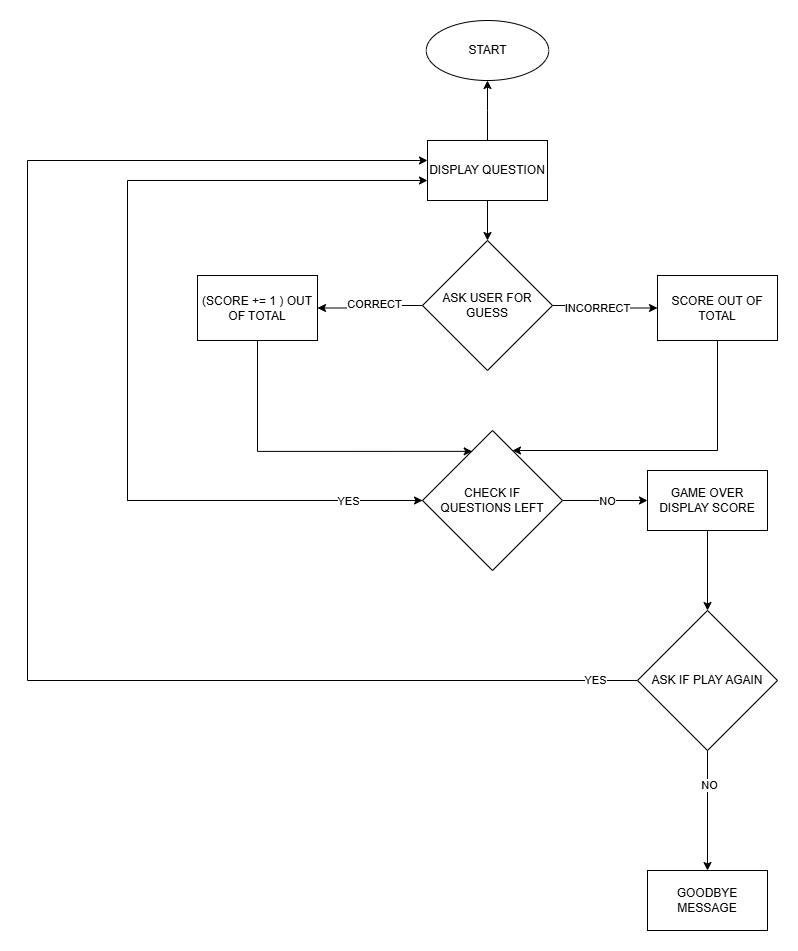

The diagram above was exported from draw.io. Its source (the exported page's mxGraphModel, read from the mxfile embedded in the PNG):
<mxGraphModel dx="1636" dy="1517" grid="1" gridSize="10" guides="1" tooltips="1" connect="1" arrows="1" fold="1" page="1" pageScale="1" pageWidth="850" pageHeight="1100" math="0" shadow="0">
  <root>
    <mxCell id="0" />
    <mxCell id="1" parent="0" />
    <mxCell id="tDuFJKNW7Ahp3117Y8qF-3" edge="1" parent="1" source="tDuFJKNW7Ahp3117Y8qF-1" style="edgeStyle=orthogonalEdgeStyle;rounded=0;orthogonalLoop=1;jettySize=auto;html=1;" target="tDuFJKNW7Ahp3117Y8qF-2" value="">
      <mxGeometry relative="1" as="geometry" />
    </mxCell>
    <mxCell id="tDuFJKNW7Ahp3117Y8qF-40" edge="1" parent="1" source="tDuFJKNW7Ahp3117Y8qF-1" style="edgeStyle=orthogonalEdgeStyle;rounded=0;orthogonalLoop=1;jettySize=auto;html=1;" target="tDuFJKNW7Ahp3117Y8qF-39" value="">
      <mxGeometry relative="1" as="geometry" />
    </mxCell>
    <mxCell id="tDuFJKNW7Ahp3117Y8qF-1" parent="1" style="rounded=0;whiteSpace=wrap;html=1;" value="DISPLAY QUESTION" vertex="1">
      <mxGeometry height="60" width="120" x="340" y="40" as="geometry" />
    </mxCell>
    <mxCell id="tDuFJKNW7Ahp3117Y8qF-5" edge="1" parent="1" source="tDuFJKNW7Ahp3117Y8qF-2" style="edgeStyle=orthogonalEdgeStyle;rounded=0;orthogonalLoop=1;jettySize=auto;html=1;" target="tDuFJKNW7Ahp3117Y8qF-4" value="">
      <mxGeometry relative="1" as="geometry" />
    </mxCell>
    <mxCell id="tDuFJKNW7Ahp3117Y8qF-8" connectable="0" parent="tDuFJKNW7Ahp3117Y8qF-5" style="edgeLabel;html=1;align=center;verticalAlign=middle;resizable=0;points=[];" value="CORRECT" vertex="1">
      <mxGeometry relative="1" x="-0.0824" y="-2" as="geometry">
        <mxPoint as="offset" />
      </mxGeometry>
    </mxCell>
    <mxCell id="tDuFJKNW7Ahp3117Y8qF-7" edge="1" parent="1" source="tDuFJKNW7Ahp3117Y8qF-2" style="edgeStyle=orthogonalEdgeStyle;rounded=0;orthogonalLoop=1;jettySize=auto;html=1;" target="tDuFJKNW7Ahp3117Y8qF-6" value="">
      <mxGeometry relative="1" as="geometry" />
    </mxCell>
    <mxCell id="tDuFJKNW7Ahp3117Y8qF-9" connectable="0" parent="tDuFJKNW7Ahp3117Y8qF-7" style="edgeLabel;html=1;align=center;verticalAlign=middle;resizable=0;points=[];" value="INCORRECT" vertex="1">
      <mxGeometry relative="1" x="0.0353" y="1" as="geometry">
        <mxPoint x="-9" y="1" as="offset" />
      </mxGeometry>
    </mxCell>
    <mxCell id="tDuFJKNW7Ahp3117Y8qF-2" parent="1" style="rhombus;whiteSpace=wrap;html=1;" value="ASK USER FOR GUESS" vertex="1">
      <mxGeometry height="130" width="130" x="335" y="140" as="geometry" />
    </mxCell>
    <mxCell id="tDuFJKNW7Ahp3117Y8qF-13" edge="1" parent="1" source="tDuFJKNW7Ahp3117Y8qF-4" style="edgeStyle=orthogonalEdgeStyle;rounded=0;orthogonalLoop=1;jettySize=auto;html=1;entryX=0.355;entryY=0.149;entryDx=0;entryDy=0;entryPerimeter=0;" target="tDuFJKNW7Ahp3117Y8qF-14" value="">
      <mxGeometry relative="1" as="geometry">
        <Array as="points">
          <mxPoint x="170" y="351" />
        </Array>
        <mxPoint x="370" y="350" as="targetPoint" />
      </mxGeometry>
    </mxCell>
    <mxCell id="tDuFJKNW7Ahp3117Y8qF-4" parent="1" style="whiteSpace=wrap;html=1;" value="(SCORE += 1 ) OUT OF TOTAL" vertex="1">
      <mxGeometry height="65" width="120" x="110" y="175" as="geometry" />
    </mxCell>
    <mxCell id="tDuFJKNW7Ahp3117Y8qF-16" edge="1" parent="1" source="tDuFJKNW7Ahp3117Y8qF-6" style="edgeStyle=orthogonalEdgeStyle;rounded=0;orthogonalLoop=1;jettySize=auto;html=1;" target="tDuFJKNW7Ahp3117Y8qF-14">
      <mxGeometry relative="1" as="geometry">
        <Array as="points">
          <mxPoint x="630" y="350" />
        </Array>
        <mxPoint x="500" y="400" as="targetPoint" />
      </mxGeometry>
    </mxCell>
    <mxCell id="tDuFJKNW7Ahp3117Y8qF-6" parent="1" style="whiteSpace=wrap;html=1;" value="SCORE OUT OF TOTAL" vertex="1">
      <mxGeometry height="65" width="120" x="570" y="175" as="geometry" />
    </mxCell>
    <mxCell id="tDuFJKNW7Ahp3117Y8qF-18" edge="1" parent="1" source="tDuFJKNW7Ahp3117Y8qF-14" style="edgeStyle=orthogonalEdgeStyle;rounded=0;orthogonalLoop=1;jettySize=auto;html=1;" target="tDuFJKNW7Ahp3117Y8qF-1" value="">
      <mxGeometry relative="1" as="geometry">
        <Array as="points">
          <mxPoint x="40" y="400" />
          <mxPoint x="40" y="80" />
        </Array>
        <mxPoint x="330" y="400" as="sourcePoint" />
        <mxPoint x="100" y="60" as="targetPoint" />
      </mxGeometry>
    </mxCell>
    <mxCell id="tDuFJKNW7Ahp3117Y8qF-20" edge="1" parent="1" source="tDuFJKNW7Ahp3117Y8qF-14" style="edgeStyle=orthogonalEdgeStyle;rounded=0;orthogonalLoop=1;jettySize=auto;html=1;" target="tDuFJKNW7Ahp3117Y8qF-19" value="">
      <mxGeometry relative="1" as="geometry" />
    </mxCell>
    <mxCell id="tDuFJKNW7Ahp3117Y8qF-25" connectable="0" parent="tDuFJKNW7Ahp3117Y8qF-20" style="edgeLabel;html=1;align=center;verticalAlign=middle;resizable=0;points=[];" value="NO" vertex="1">
      <mxGeometry relative="1" x="0.0431" y="-7" as="geometry">
        <mxPoint y="-7" as="offset" />
      </mxGeometry>
    </mxCell>
    <mxCell id="tDuFJKNW7Ahp3117Y8qF-27" edge="1" parent="1" source="tDuFJKNW7Ahp3117Y8qF-19" style="edgeStyle=orthogonalEdgeStyle;rounded=0;orthogonalLoop=1;jettySize=auto;html=1;" value="">
      <mxGeometry relative="1" as="geometry">
        <mxPoint x="620" y="510" as="targetPoint" />
      </mxGeometry>
    </mxCell>
    <mxCell id="tDuFJKNW7Ahp3117Y8qF-19" parent="1" style="whiteSpace=wrap;html=1;" value="GAME OVER&lt;div&gt;DISPLAY SCORE&lt;/div&gt;" vertex="1">
      <mxGeometry height="60" width="120" x="560" y="370" as="geometry" />
    </mxCell>
    <mxCell id="tDuFJKNW7Ahp3117Y8qF-23" edge="1" parent="1" style="edgeStyle=orthogonalEdgeStyle;rounded=0;orthogonalLoop=1;jettySize=auto;html=1;" target="tDuFJKNW7Ahp3117Y8qF-14" value="">
      <mxGeometry relative="1" as="geometry">
        <Array as="points">
          <mxPoint x="40" y="400" />
        </Array>
        <mxPoint x="330" y="400" as="sourcePoint" />
        <mxPoint x="340" y="60" as="targetPoint" />
      </mxGeometry>
    </mxCell>
    <mxCell id="tDuFJKNW7Ahp3117Y8qF-24" connectable="0" parent="tDuFJKNW7Ahp3117Y8qF-23" style="edgeLabel;html=1;align=center;verticalAlign=middle;resizable=0;points=[];" value="YES" vertex="1">
      <mxGeometry relative="1" x="-0.9771" y="-1" as="geometry">
        <mxPoint x="-63" y="1" as="offset" />
      </mxGeometry>
    </mxCell>
    <mxCell id="tDuFJKNW7Ahp3117Y8qF-14" parent="1" style="rhombus;whiteSpace=wrap;html=1;" value="CHECK IF&lt;div&gt;QUESTIONS LEFT&lt;/div&gt;" vertex="1">
      <mxGeometry height="140" width="140" x="335" y="330" as="geometry" />
    </mxCell>
    <mxCell id="tDuFJKNW7Ahp3117Y8qF-31" edge="1" parent="1" source="tDuFJKNW7Ahp3117Y8qF-28" style="edgeStyle=orthogonalEdgeStyle;rounded=0;orthogonalLoop=1;jettySize=auto;html=1;" target="tDuFJKNW7Ahp3117Y8qF-1">
      <mxGeometry relative="1" as="geometry">
        <Array as="points">
          <mxPoint x="-60" y="580" />
          <mxPoint x="-60" y="60" />
        </Array>
        <mxPoint x="310" y="40" as="targetPoint" />
      </mxGeometry>
    </mxCell>
    <mxCell id="tDuFJKNW7Ahp3117Y8qF-32" connectable="0" parent="tDuFJKNW7Ahp3117Y8qF-31" style="edgeLabel;html=1;align=center;verticalAlign=middle;resizable=0;points=[];" value="YES" vertex="1">
      <mxGeometry relative="1" x="-0.9438" y="-1" as="geometry">
        <mxPoint as="offset" />
      </mxGeometry>
    </mxCell>
    <mxCell id="tDuFJKNW7Ahp3117Y8qF-34" edge="1" parent="1" source="tDuFJKNW7Ahp3117Y8qF-28" style="edgeStyle=orthogonalEdgeStyle;rounded=0;orthogonalLoop=1;jettySize=auto;html=1;" target="tDuFJKNW7Ahp3117Y8qF-33" value="">
      <mxGeometry relative="1" as="geometry" />
    </mxCell>
    <mxCell id="tDuFJKNW7Ahp3117Y8qF-35" connectable="0" parent="tDuFJKNW7Ahp3117Y8qF-34" style="edgeLabel;html=1;align=center;verticalAlign=middle;resizable=0;points=[];" value="NO" vertex="1">
      <mxGeometry relative="1" x="-0.4333" y="1" as="geometry">
        <mxPoint as="offset" />
      </mxGeometry>
    </mxCell>
    <mxCell id="tDuFJKNW7Ahp3117Y8qF-28" parent="1" style="rhombus;whiteSpace=wrap;html=1;" value="ASK IF PLAY AGAIN" vertex="1">
      <mxGeometry height="140" width="140" x="550" y="510" as="geometry" />
    </mxCell>
    <mxCell id="tDuFJKNW7Ahp3117Y8qF-33" parent="1" style="whiteSpace=wrap;html=1;" value="GOODBYE MESSAGE" vertex="1">
      <mxGeometry height="60" width="120" x="560" y="770" as="geometry" />
    </mxCell>
    <mxCell id="tDuFJKNW7Ahp3117Y8qF-39" parent="1" style="ellipse;whiteSpace=wrap;html=1;rounded=0;" value="START" vertex="1">
      <mxGeometry height="60" width="122.5" x="338.75" y="-80" as="geometry" />
    </mxCell>
  </root>
</mxGraphModel>